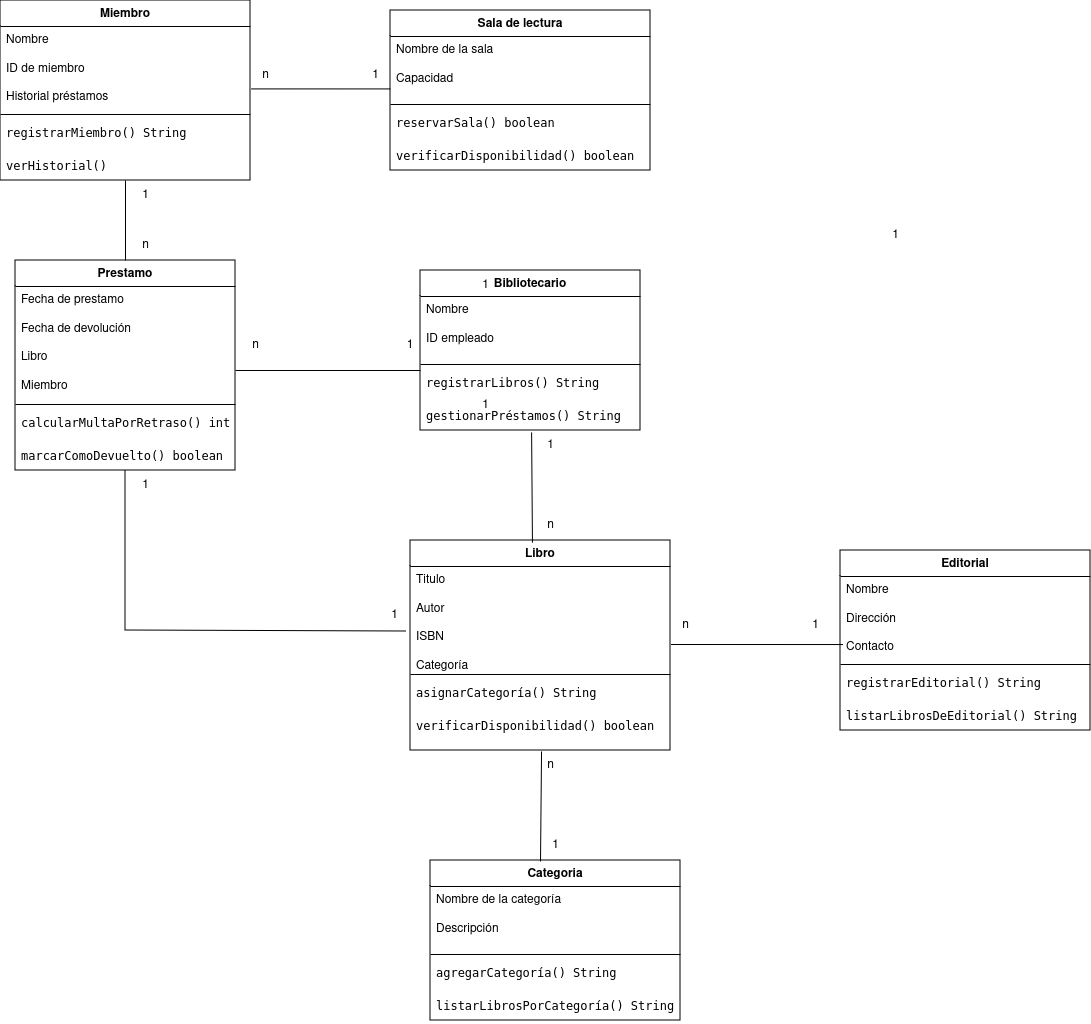

The diagram above was exported from draw.io. Its source (the exported page's mxGraphModel, read from the mxfile embedded in the PNG):
<mxGraphModel dx="2049" dy="1003" grid="1" gridSize="10" guides="1" tooltips="1" connect="1" arrows="1" fold="1" page="1" pageScale="1" pageWidth="827" pageHeight="1169" math="0" shadow="0">
  <root>
    <mxCell id="0" />
    <mxCell id="1" parent="0" />
    <mxCell id="mT3g3BApPS-61tSBO3pv-38" value="Prestamo" style="swimlane;fontStyle=1;align=center;verticalAlign=top;childLayout=stackLayout;horizontal=1;startSize=26;horizontalStack=0;resizeParent=1;resizeParentMax=0;resizeLast=0;collapsible=1;marginBottom=0;whiteSpace=wrap;html=1;" parent="1" vertex="1">
      <mxGeometry x="35" y="270" width="220" height="210" as="geometry" />
    </mxCell>
    <mxCell id="mT3g3BApPS-61tSBO3pv-39" value="Fecha de prestamo&lt;br&gt;&lt;div&gt;&lt;br&gt;&lt;/div&gt;&lt;div&gt;Fecha de devolución&lt;br&gt;&lt;/div&gt;&lt;div&gt;&lt;br&gt;&lt;/div&gt;&lt;div&gt;Libro&lt;/div&gt;&lt;div&gt;&lt;br&gt;&lt;/div&gt;&lt;div&gt;Miembro&lt;br&gt;&lt;/div&gt;" style="text;strokeColor=none;fillColor=none;align=left;verticalAlign=top;spacingLeft=4;spacingRight=4;overflow=hidden;rotatable=0;points=[[0,0.5],[1,0.5]];portConstraint=eastwest;whiteSpace=wrap;html=1;" parent="mT3g3BApPS-61tSBO3pv-38" vertex="1">
      <mxGeometry y="26" width="220" height="114" as="geometry" />
    </mxCell>
    <mxCell id="mT3g3BApPS-61tSBO3pv-40" value="" style="line;strokeWidth=1;fillColor=none;align=left;verticalAlign=middle;spacingTop=-1;spacingLeft=3;spacingRight=3;rotatable=0;labelPosition=right;points=[];portConstraint=eastwest;strokeColor=inherit;" parent="mT3g3BApPS-61tSBO3pv-38" vertex="1">
      <mxGeometry y="140" width="220" height="8" as="geometry" />
    </mxCell>
    <mxCell id="mT3g3BApPS-61tSBO3pv-41" value="&lt;div&gt;&lt;code&gt;calcularMultaPorRetraso() int&lt;br&gt;&lt;/code&gt;&lt;/div&gt;&lt;div&gt;&lt;code&gt;&lt;br&gt;&lt;/code&gt;&lt;/div&gt;&lt;div&gt;&lt;code&gt;marcarComoDevuelto() boolean&lt;br&gt;&lt;/code&gt;&lt;/div&gt;" style="text;strokeColor=none;fillColor=none;align=left;verticalAlign=top;spacingLeft=4;spacingRight=4;overflow=hidden;rotatable=0;points=[[0,0.5],[1,0.5]];portConstraint=eastwest;whiteSpace=wrap;html=1;" parent="mT3g3BApPS-61tSBO3pv-38" vertex="1">
      <mxGeometry y="148" width="220" height="62" as="geometry" />
    </mxCell>
    <mxCell id="mT3g3BApPS-61tSBO3pv-43" value="Miembro" style="swimlane;fontStyle=1;align=center;verticalAlign=top;childLayout=stackLayout;horizontal=1;startSize=26;horizontalStack=0;resizeParent=1;resizeParentMax=0;resizeLast=0;collapsible=1;marginBottom=0;whiteSpace=wrap;html=1;" parent="1" vertex="1">
      <mxGeometry x="20" y="10" width="250" height="180" as="geometry" />
    </mxCell>
    <mxCell id="mT3g3BApPS-61tSBO3pv-44" value="&lt;div&gt;Nombre&lt;/div&gt;&lt;div&gt;&lt;br&gt;&lt;/div&gt;&lt;div&gt;ID de miembro&lt;br&gt;&lt;/div&gt;&lt;div&gt;&lt;br&gt;&lt;/div&gt;&lt;div&gt;Historial préstamos&lt;br&gt;&lt;/div&gt;" style="text;strokeColor=none;fillColor=none;align=left;verticalAlign=top;spacingLeft=4;spacingRight=4;overflow=hidden;rotatable=0;points=[[0,0.5],[1,0.5]];portConstraint=eastwest;whiteSpace=wrap;html=1;" parent="mT3g3BApPS-61tSBO3pv-43" vertex="1">
      <mxGeometry y="26" width="250" height="84" as="geometry" />
    </mxCell>
    <mxCell id="mT3g3BApPS-61tSBO3pv-45" value="" style="line;strokeWidth=1;fillColor=none;align=left;verticalAlign=middle;spacingTop=-1;spacingLeft=3;spacingRight=3;rotatable=0;labelPosition=right;points=[];portConstraint=eastwest;strokeColor=inherit;" parent="mT3g3BApPS-61tSBO3pv-43" vertex="1">
      <mxGeometry y="110" width="250" height="8" as="geometry" />
    </mxCell>
    <mxCell id="mT3g3BApPS-61tSBO3pv-46" value="&lt;div&gt;&lt;code&gt;registrarMiembro() String&lt;br&gt;&lt;/code&gt;&lt;/div&gt;&lt;div&gt;&lt;code&gt;&lt;br&gt;&lt;/code&gt;&lt;/div&gt;&lt;div&gt;&lt;code&gt;verHistorial() &lt;br&gt;&lt;/code&gt;&lt;/div&gt;" style="text;strokeColor=none;fillColor=none;align=left;verticalAlign=top;spacingLeft=4;spacingRight=4;overflow=hidden;rotatable=0;points=[[0,0.5],[1,0.5]];portConstraint=eastwest;whiteSpace=wrap;html=1;" parent="mT3g3BApPS-61tSBO3pv-43" vertex="1">
      <mxGeometry y="118" width="250" height="62" as="geometry" />
    </mxCell>
    <mxCell id="mT3g3BApPS-61tSBO3pv-51" value="Libro" style="swimlane;fontStyle=1;align=center;verticalAlign=top;childLayout=stackLayout;horizontal=1;startSize=26;horizontalStack=0;resizeParent=1;resizeParentMax=0;resizeLast=0;collapsible=1;marginBottom=0;whiteSpace=wrap;html=1;" parent="1" vertex="1">
      <mxGeometry x="430" y="550" width="260" height="210" as="geometry" />
    </mxCell>
    <mxCell id="mT3g3BApPS-61tSBO3pv-52" value="&lt;div&gt;Titulo&lt;br&gt;&lt;/div&gt;&lt;div&gt;&lt;br&gt;&lt;/div&gt;&lt;div&gt;Autor&lt;br&gt;&lt;/div&gt;&lt;div&gt;&lt;br&gt;&lt;/div&gt;&lt;div&gt;ISBN&lt;/div&gt;&lt;div&gt;&lt;br&gt;&lt;/div&gt;&lt;div&gt;Categoría&lt;br&gt;&lt;/div&gt;" style="text;strokeColor=none;fillColor=none;align=left;verticalAlign=top;spacingLeft=4;spacingRight=4;overflow=hidden;rotatable=0;points=[[0,0.5],[1,0.5]];portConstraint=eastwest;whiteSpace=wrap;html=1;" parent="mT3g3BApPS-61tSBO3pv-51" vertex="1">
      <mxGeometry y="26" width="260" height="104" as="geometry" />
    </mxCell>
    <mxCell id="mT3g3BApPS-61tSBO3pv-53" value="" style="line;strokeWidth=1;fillColor=none;align=left;verticalAlign=middle;spacingTop=-1;spacingLeft=3;spacingRight=3;rotatable=0;labelPosition=right;points=[];portConstraint=eastwest;strokeColor=inherit;" parent="mT3g3BApPS-61tSBO3pv-51" vertex="1">
      <mxGeometry y="130" width="260" height="8" as="geometry" />
    </mxCell>
    <mxCell id="mT3g3BApPS-61tSBO3pv-54" value="&lt;div&gt;&lt;code&gt;asignarCategoría()&lt;/code&gt;&lt;code&gt; String&lt;br&gt;&lt;/code&gt;&lt;/div&gt;&lt;div&gt;&lt;code&gt;&lt;br&gt;&lt;/code&gt;&lt;/div&gt;&lt;div&gt;&lt;code&gt;verificarDisponibilidad()&lt;/code&gt;&lt;code&gt; boolean&lt;br&gt;&lt;/code&gt;&lt;/div&gt;" style="text;strokeColor=none;fillColor=none;align=left;verticalAlign=top;spacingLeft=4;spacingRight=4;overflow=hidden;rotatable=0;points=[[0,0.5],[1,0.5]];portConstraint=eastwest;whiteSpace=wrap;html=1;" parent="mT3g3BApPS-61tSBO3pv-51" vertex="1">
      <mxGeometry y="138" width="260" height="72" as="geometry" />
    </mxCell>
    <mxCell id="7lbjzuMG4ItndCfCNRBY-2" value="Bibliotecario" style="swimlane;fontStyle=1;align=center;verticalAlign=top;childLayout=stackLayout;horizontal=1;startSize=26;horizontalStack=0;resizeParent=1;resizeParentMax=0;resizeLast=0;collapsible=1;marginBottom=0;whiteSpace=wrap;html=1;" parent="1" vertex="1">
      <mxGeometry x="440" y="280" width="220" height="160" as="geometry" />
    </mxCell>
    <mxCell id="7lbjzuMG4ItndCfCNRBY-3" value="&lt;div&gt;Nombre&lt;/div&gt;&lt;div&gt;&lt;br&gt;&lt;/div&gt;&lt;div&gt;ID empleado&lt;br&gt;&lt;/div&gt;" style="text;strokeColor=none;fillColor=none;align=left;verticalAlign=top;spacingLeft=4;spacingRight=4;overflow=hidden;rotatable=0;points=[[0,0.5],[1,0.5]];portConstraint=eastwest;whiteSpace=wrap;html=1;" parent="7lbjzuMG4ItndCfCNRBY-2" vertex="1">
      <mxGeometry y="26" width="220" height="64" as="geometry" />
    </mxCell>
    <mxCell id="7lbjzuMG4ItndCfCNRBY-4" value="" style="line;strokeWidth=1;fillColor=none;align=left;verticalAlign=middle;spacingTop=-1;spacingLeft=3;spacingRight=3;rotatable=0;labelPosition=right;points=[];portConstraint=eastwest;strokeColor=inherit;" parent="7lbjzuMG4ItndCfCNRBY-2" vertex="1">
      <mxGeometry y="90" width="220" height="8" as="geometry" />
    </mxCell>
    <mxCell id="7lbjzuMG4ItndCfCNRBY-5" value="&lt;div&gt;&lt;code&gt;registrarLibros() String&lt;br&gt;&lt;/code&gt;&lt;/div&gt;&lt;div&gt;&lt;code&gt;&lt;br&gt;&lt;/code&gt;&lt;/div&gt;&lt;div&gt;&lt;code&gt;gestionarPréstamos() String&lt;br&gt;&lt;/code&gt;&lt;/div&gt;" style="text;strokeColor=none;fillColor=none;align=left;verticalAlign=top;spacingLeft=4;spacingRight=4;overflow=hidden;rotatable=0;points=[[0,0.5],[1,0.5]];portConstraint=eastwest;whiteSpace=wrap;html=1;" parent="7lbjzuMG4ItndCfCNRBY-2" vertex="1">
      <mxGeometry y="98" width="220" height="62" as="geometry" />
    </mxCell>
    <mxCell id="7lbjzuMG4ItndCfCNRBY-6" value="Categoria" style="swimlane;fontStyle=1;align=center;verticalAlign=top;childLayout=stackLayout;horizontal=1;startSize=26;horizontalStack=0;resizeParent=1;resizeParentMax=0;resizeLast=0;collapsible=1;marginBottom=0;whiteSpace=wrap;html=1;" parent="1" vertex="1">
      <mxGeometry x="450" y="870" width="250" height="160" as="geometry" />
    </mxCell>
    <mxCell id="7lbjzuMG4ItndCfCNRBY-7" value="&lt;div&gt;Nombre de la categoría&lt;br&gt;&lt;/div&gt;&lt;div&gt;&lt;br&gt;&lt;/div&gt;Descripción" style="text;strokeColor=none;fillColor=none;align=left;verticalAlign=top;spacingLeft=4;spacingRight=4;overflow=hidden;rotatable=0;points=[[0,0.5],[1,0.5]];portConstraint=eastwest;whiteSpace=wrap;html=1;" parent="7lbjzuMG4ItndCfCNRBY-6" vertex="1">
      <mxGeometry y="26" width="250" height="64" as="geometry" />
    </mxCell>
    <mxCell id="7lbjzuMG4ItndCfCNRBY-8" value="" style="line;strokeWidth=1;fillColor=none;align=left;verticalAlign=middle;spacingTop=-1;spacingLeft=3;spacingRight=3;rotatable=0;labelPosition=right;points=[];portConstraint=eastwest;strokeColor=inherit;" parent="7lbjzuMG4ItndCfCNRBY-6" vertex="1">
      <mxGeometry y="90" width="250" height="8" as="geometry" />
    </mxCell>
    <mxCell id="7lbjzuMG4ItndCfCNRBY-9" value="&lt;div&gt;&lt;code&gt;agregarCategoría() String&lt;br&gt;&lt;/code&gt;&lt;/div&gt;&lt;div&gt;&lt;code&gt;&lt;br&gt;&lt;/code&gt;&lt;/div&gt;&lt;div&gt;&lt;code&gt;listarLibrosPorCategoría() String &lt;br&gt;&lt;/code&gt;&lt;/div&gt;" style="text;strokeColor=none;fillColor=none;align=left;verticalAlign=top;spacingLeft=4;spacingRight=4;overflow=hidden;rotatable=0;points=[[0,0.5],[1,0.5]];portConstraint=eastwest;whiteSpace=wrap;html=1;" parent="7lbjzuMG4ItndCfCNRBY-6" vertex="1">
      <mxGeometry y="98" width="250" height="62" as="geometry" />
    </mxCell>
    <mxCell id="7lbjzuMG4ItndCfCNRBY-10" value="1" style="text;html=1;align=center;verticalAlign=middle;resizable=0;points=[];autosize=1;strokeColor=none;fillColor=none;" parent="1" vertex="1">
      <mxGeometry x="150" y="190" width="30" height="30" as="geometry" />
    </mxCell>
    <mxCell id="7lbjzuMG4ItndCfCNRBY-11" value="n" style="text;html=1;align=center;verticalAlign=middle;resizable=0;points=[];autosize=1;strokeColor=none;fillColor=none;" parent="1" vertex="1">
      <mxGeometry x="150" y="240" width="30" height="30" as="geometry" />
    </mxCell>
    <mxCell id="7lbjzuMG4ItndCfCNRBY-12" value="" style="endArrow=none;html=1;rounded=0;entryX=0.5;entryY=0;entryDx=0;entryDy=0;exitX=0.5;exitY=1;exitDx=0;exitDy=0;" parent="1" source="mT3g3BApPS-61tSBO3pv-43" target="mT3g3BApPS-61tSBO3pv-38" edge="1">
      <mxGeometry width="50" height="50" relative="1" as="geometry">
        <mxPoint x="350" y="420" as="sourcePoint" />
        <mxPoint x="400" y="370" as="targetPoint" />
      </mxGeometry>
    </mxCell>
    <mxCell id="7lbjzuMG4ItndCfCNRBY-14" value="1" style="text;html=1;align=center;verticalAlign=middle;resizable=0;points=[];autosize=1;strokeColor=none;fillColor=none;" parent="1" vertex="1">
      <mxGeometry x="490" y="280" width="30" height="30" as="geometry" />
    </mxCell>
    <mxCell id="7lbjzuMG4ItndCfCNRBY-15" value="1" style="text;html=1;align=center;verticalAlign=middle;resizable=0;points=[];autosize=1;strokeColor=none;fillColor=none;" parent="1" vertex="1">
      <mxGeometry x="490" y="400" width="30" height="30" as="geometry" />
    </mxCell>
    <mxCell id="7lbjzuMG4ItndCfCNRBY-17" value="1" style="text;html=1;align=center;verticalAlign=middle;whiteSpace=wrap;rounded=0;" parent="1" vertex="1">
      <mxGeometry x="400" y="340" width="60" height="30" as="geometry" />
    </mxCell>
    <mxCell id="7lbjzuMG4ItndCfCNRBY-18" value="n" style="text;html=1;align=center;verticalAlign=middle;resizable=0;points=[];autosize=1;strokeColor=none;fillColor=none;" parent="1" vertex="1">
      <mxGeometry x="260" y="340" width="30" height="30" as="geometry" />
    </mxCell>
    <mxCell id="7lbjzuMG4ItndCfCNRBY-19" value="" style="endArrow=none;html=1;rounded=0;" parent="1" edge="1">
      <mxGeometry width="50" height="50" relative="1" as="geometry">
        <mxPoint x="255" y="380" as="sourcePoint" />
        <mxPoint x="440" y="380" as="targetPoint" />
      </mxGeometry>
    </mxCell>
    <mxCell id="7lbjzuMG4ItndCfCNRBY-20" value="1" style="text;html=1;align=center;verticalAlign=middle;resizable=0;points=[];autosize=1;strokeColor=none;fillColor=none;" parent="1" vertex="1">
      <mxGeometry x="900" y="230" width="30" height="30" as="geometry" />
    </mxCell>
    <mxCell id="7lbjzuMG4ItndCfCNRBY-21" value="n" style="text;html=1;align=center;verticalAlign=middle;resizable=0;points=[];autosize=1;strokeColor=none;fillColor=none;" parent="1" vertex="1">
      <mxGeometry x="555" y="520" width="30" height="30" as="geometry" />
    </mxCell>
    <mxCell id="7lbjzuMG4ItndCfCNRBY-23" value="1" style="text;html=1;align=center;verticalAlign=middle;resizable=0;points=[];autosize=1;strokeColor=none;fillColor=none;" parent="1" vertex="1">
      <mxGeometry x="399" y="610" width="30" height="30" as="geometry" />
    </mxCell>
    <mxCell id="7lbjzuMG4ItndCfCNRBY-24" value="1" style="text;html=1;align=center;verticalAlign=middle;resizable=0;points=[];autosize=1;strokeColor=none;fillColor=none;" parent="1" vertex="1">
      <mxGeometry x="150" y="480" width="30" height="30" as="geometry" />
    </mxCell>
    <mxCell id="7lbjzuMG4ItndCfCNRBY-25" value="" style="endArrow=none;html=1;rounded=0;exitX=0.5;exitY=1;exitDx=0;exitDy=0;entryX=0.9;entryY=1.033;entryDx=0;entryDy=0;entryPerimeter=0;" parent="1" source="mT3g3BApPS-61tSBO3pv-38" target="7lbjzuMG4ItndCfCNRBY-23" edge="1">
      <mxGeometry width="50" height="50" relative="1" as="geometry">
        <mxPoint x="100" y="575" as="sourcePoint" />
        <mxPoint x="350" y="640" as="targetPoint" />
        <Array as="points">
          <mxPoint x="145" y="640" />
        </Array>
      </mxGeometry>
    </mxCell>
    <mxCell id="7lbjzuMG4ItndCfCNRBY-28" value="1" style="text;html=1;align=center;verticalAlign=middle;resizable=0;points=[];autosize=1;strokeColor=none;fillColor=none;" parent="1" vertex="1">
      <mxGeometry x="555" y="440" width="30" height="30" as="geometry" />
    </mxCell>
    <mxCell id="7lbjzuMG4ItndCfCNRBY-31" value="" style="endArrow=none;html=1;rounded=0;entryX=0.505;entryY=1.032;entryDx=0;entryDy=0;entryPerimeter=0;exitX=0.469;exitY=0.01;exitDx=0;exitDy=0;exitPerimeter=0;" parent="1" source="mT3g3BApPS-61tSBO3pv-51" target="7lbjzuMG4ItndCfCNRBY-5" edge="1">
      <mxGeometry width="50" height="50" relative="1" as="geometry">
        <mxPoint x="470" y="540" as="sourcePoint" />
        <mxPoint x="520" y="490" as="targetPoint" />
      </mxGeometry>
    </mxCell>
    <mxCell id="7lbjzuMG4ItndCfCNRBY-32" value="" style="endArrow=none;html=1;rounded=0;entryX=0.504;entryY=1.014;entryDx=0;entryDy=0;entryPerimeter=0;" parent="1" target="mT3g3BApPS-61tSBO3pv-54" edge="1">
      <mxGeometry width="50" height="50" relative="1" as="geometry">
        <mxPoint x="560" y="871" as="sourcePoint" />
        <mxPoint x="400" y="850" as="targetPoint" />
      </mxGeometry>
    </mxCell>
    <mxCell id="7lbjzuMG4ItndCfCNRBY-33" value="n" style="text;html=1;align=center;verticalAlign=middle;resizable=0;points=[];autosize=1;strokeColor=none;fillColor=none;" parent="1" vertex="1">
      <mxGeometry x="555" y="760" width="30" height="30" as="geometry" />
    </mxCell>
    <mxCell id="7lbjzuMG4ItndCfCNRBY-34" value="1" style="text;html=1;align=center;verticalAlign=middle;resizable=0;points=[];autosize=1;strokeColor=none;fillColor=none;" parent="1" vertex="1">
      <mxGeometry x="560" y="840" width="30" height="30" as="geometry" />
    </mxCell>
    <mxCell id="fTI_VB-6DifajEmEmT_Z-1" value="Editorial" style="swimlane;fontStyle=1;align=center;verticalAlign=top;childLayout=stackLayout;horizontal=1;startSize=26;horizontalStack=0;resizeParent=1;resizeParentMax=0;resizeLast=0;collapsible=1;marginBottom=0;whiteSpace=wrap;html=1;" vertex="1" parent="1">
      <mxGeometry x="860" y="560" width="250" height="180" as="geometry" />
    </mxCell>
    <mxCell id="fTI_VB-6DifajEmEmT_Z-2" value="&lt;div&gt;Nombre&lt;/div&gt;&lt;div&gt;&lt;br&gt;&lt;/div&gt;&lt;div&gt;Dirección&lt;br&gt;&lt;/div&gt;&lt;div&gt;&lt;br&gt;&lt;/div&gt;&lt;div&gt;Contacto&lt;br&gt;&lt;/div&gt;" style="text;strokeColor=none;fillColor=none;align=left;verticalAlign=top;spacingLeft=4;spacingRight=4;overflow=hidden;rotatable=0;points=[[0,0.5],[1,0.5]];portConstraint=eastwest;whiteSpace=wrap;html=1;" vertex="1" parent="fTI_VB-6DifajEmEmT_Z-1">
      <mxGeometry y="26" width="250" height="84" as="geometry" />
    </mxCell>
    <mxCell id="fTI_VB-6DifajEmEmT_Z-3" value="" style="line;strokeWidth=1;fillColor=none;align=left;verticalAlign=middle;spacingTop=-1;spacingLeft=3;spacingRight=3;rotatable=0;labelPosition=right;points=[];portConstraint=eastwest;strokeColor=inherit;" vertex="1" parent="fTI_VB-6DifajEmEmT_Z-1">
      <mxGeometry y="110" width="250" height="8" as="geometry" />
    </mxCell>
    <mxCell id="fTI_VB-6DifajEmEmT_Z-4" value="&lt;div&gt;&lt;code&gt;registrarEditorial() String&lt;br&gt;&lt;/code&gt;&lt;/div&gt;&lt;div&gt;&lt;code&gt;&lt;br&gt;&lt;/code&gt;&lt;/div&gt;&lt;div&gt;&lt;code&gt;listarLibrosDeEditorial() String &lt;br&gt;&lt;/code&gt;&lt;/div&gt;" style="text;strokeColor=none;fillColor=none;align=left;verticalAlign=top;spacingLeft=4;spacingRight=4;overflow=hidden;rotatable=0;points=[[0,0.5],[1,0.5]];portConstraint=eastwest;whiteSpace=wrap;html=1;" vertex="1" parent="fTI_VB-6DifajEmEmT_Z-1">
      <mxGeometry y="118" width="250" height="62" as="geometry" />
    </mxCell>
    <mxCell id="fTI_VB-6DifajEmEmT_Z-5" value="Sala de lectura" style="swimlane;fontStyle=1;align=center;verticalAlign=top;childLayout=stackLayout;horizontal=1;startSize=26;horizontalStack=0;resizeParent=1;resizeParentMax=0;resizeLast=0;collapsible=1;marginBottom=0;whiteSpace=wrap;html=1;" vertex="1" parent="1">
      <mxGeometry x="410" y="20" width="260" height="160" as="geometry" />
    </mxCell>
    <mxCell id="fTI_VB-6DifajEmEmT_Z-6" value="&lt;div&gt;Nombre de la sala&lt;br&gt;&lt;/div&gt;&lt;div&gt;&lt;br&gt;&lt;/div&gt;&lt;div&gt;Capacidad&lt;br&gt;&lt;/div&gt;&lt;div&gt;&lt;br&gt;&lt;/div&gt;&lt;div&gt;&lt;br&gt;&lt;/div&gt;" style="text;strokeColor=none;fillColor=none;align=left;verticalAlign=top;spacingLeft=4;spacingRight=4;overflow=hidden;rotatable=0;points=[[0,0.5],[1,0.5]];portConstraint=eastwest;whiteSpace=wrap;html=1;" vertex="1" parent="fTI_VB-6DifajEmEmT_Z-5">
      <mxGeometry y="26" width="260" height="64" as="geometry" />
    </mxCell>
    <mxCell id="fTI_VB-6DifajEmEmT_Z-7" value="" style="line;strokeWidth=1;fillColor=none;align=left;verticalAlign=middle;spacingTop=-1;spacingLeft=3;spacingRight=3;rotatable=0;labelPosition=right;points=[];portConstraint=eastwest;strokeColor=inherit;" vertex="1" parent="fTI_VB-6DifajEmEmT_Z-5">
      <mxGeometry y="90" width="260" height="8" as="geometry" />
    </mxCell>
    <mxCell id="fTI_VB-6DifajEmEmT_Z-8" value="&lt;div&gt;&lt;code&gt;reservarSala() boolean &lt;br&gt;&lt;/code&gt;&lt;/div&gt;&lt;div&gt;&lt;code&gt;&lt;br&gt;&lt;/code&gt;&lt;/div&gt;&lt;div&gt;&lt;code&gt;verificarDisponibilidad() boolean&lt;/code&gt;&lt;code&gt;&amp;nbsp; &lt;/code&gt;&lt;/div&gt;" style="text;strokeColor=none;fillColor=none;align=left;verticalAlign=top;spacingLeft=4;spacingRight=4;overflow=hidden;rotatable=0;points=[[0,0.5],[1,0.5]];portConstraint=eastwest;whiteSpace=wrap;html=1;" vertex="1" parent="fTI_VB-6DifajEmEmT_Z-5">
      <mxGeometry y="98" width="260" height="62" as="geometry" />
    </mxCell>
    <mxCell id="fTI_VB-6DifajEmEmT_Z-9" value="n" style="text;html=1;align=center;verticalAlign=middle;resizable=0;points=[];autosize=1;strokeColor=none;fillColor=none;" vertex="1" parent="1">
      <mxGeometry x="690" y="620" width="30" height="30" as="geometry" />
    </mxCell>
    <mxCell id="fTI_VB-6DifajEmEmT_Z-10" value="1" style="text;html=1;align=center;verticalAlign=middle;resizable=0;points=[];autosize=1;strokeColor=none;fillColor=none;" vertex="1" parent="1">
      <mxGeometry x="820" y="620" width="30" height="30" as="geometry" />
    </mxCell>
    <mxCell id="fTI_VB-6DifajEmEmT_Z-12" value="" style="endArrow=none;html=1;rounded=0;entryX=0.01;entryY=0.81;entryDx=0;entryDy=0;entryPerimeter=0;exitX=1.002;exitY=0.75;exitDx=0;exitDy=0;exitPerimeter=0;" edge="1" parent="1" source="mT3g3BApPS-61tSBO3pv-52" target="fTI_VB-6DifajEmEmT_Z-2">
      <mxGeometry width="50" height="50" relative="1" as="geometry">
        <mxPoint x="760" y="730" as="sourcePoint" />
        <mxPoint x="810" y="680" as="targetPoint" />
      </mxGeometry>
    </mxCell>
    <mxCell id="fTI_VB-6DifajEmEmT_Z-14" value="1" style="text;html=1;align=center;verticalAlign=middle;resizable=0;points=[];autosize=1;strokeColor=none;fillColor=none;" vertex="1" parent="1">
      <mxGeometry x="380" y="70" width="30" height="30" as="geometry" />
    </mxCell>
    <mxCell id="fTI_VB-6DifajEmEmT_Z-15" value="n" style="text;html=1;align=center;verticalAlign=middle;resizable=0;points=[];autosize=1;strokeColor=none;fillColor=none;" vertex="1" parent="1">
      <mxGeometry x="270" y="70" width="30" height="30" as="geometry" />
    </mxCell>
    <mxCell id="fTI_VB-6DifajEmEmT_Z-16" value="" style="endArrow=none;html=1;rounded=0;entryX=-0.001;entryY=0.819;entryDx=0;entryDy=0;entryPerimeter=0;exitX=1.004;exitY=0.743;exitDx=0;exitDy=0;exitPerimeter=0;" edge="1" parent="1" source="mT3g3BApPS-61tSBO3pv-44" target="fTI_VB-6DifajEmEmT_Z-6">
      <mxGeometry width="50" height="50" relative="1" as="geometry">
        <mxPoint x="290" y="160" as="sourcePoint" />
        <mxPoint x="340" y="110" as="targetPoint" />
      </mxGeometry>
    </mxCell>
  </root>
</mxGraphModel>